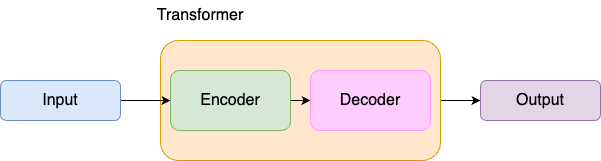

The diagram above was exported from draw.io. Its source (the exported page's mxGraphModel, read from the mxfile embedded in the PNG):
<mxGraphModel dx="1026" dy="691" grid="1" gridSize="10" guides="1" tooltips="1" connect="1" arrows="1" fold="1" page="1" pageScale="1" pageWidth="850" pageHeight="1100" math="0" shadow="0">
  <root>
    <mxCell id="0" />
    <mxCell id="1" parent="0" />
    <mxCell id="Zk1If7PyoWeEKbr938HQ-1" style="edgeStyle=orthogonalEdgeStyle;rounded=0;orthogonalLoop=1;jettySize=auto;html=1;exitX=1;exitY=0.5;exitDx=0;exitDy=0;entryX=0;entryY=0.5;entryDx=0;entryDy=0;fontSize=16;" edge="1" parent="1" source="Zk1If7PyoWeEKbr938HQ-10" target="Zk1If7PyoWeEKbr938HQ-5">
      <mxGeometry relative="1" as="geometry" />
    </mxCell>
    <mxCell id="Zk1If7PyoWeEKbr938HQ-2" value="" style="rounded=1;whiteSpace=wrap;html=1;fillColor=#ffe6cc;strokeColor=#d79b00;fontSize=16;" vertex="1" parent="1">
      <mxGeometry x="280" y="160" width="280" height="120" as="geometry" />
    </mxCell>
    <mxCell id="Zk1If7PyoWeEKbr938HQ-3" style="edgeStyle=orthogonalEdgeStyle;rounded=0;orthogonalLoop=1;jettySize=auto;html=1;exitX=1;exitY=0.5;exitDx=0;exitDy=0;fontSize=16;" edge="1" parent="1" source="Zk1If7PyoWeEKbr938HQ-4" target="Zk1If7PyoWeEKbr938HQ-9">
      <mxGeometry relative="1" as="geometry" />
    </mxCell>
    <mxCell id="Zk1If7PyoWeEKbr938HQ-4" value="Input" style="rounded=1;whiteSpace=wrap;html=1;fillColor=#dae8fc;strokeColor=#6c8ebf;fontSize=16;" vertex="1" parent="1">
      <mxGeometry x="120" y="200" width="120" height="40" as="geometry" />
    </mxCell>
    <mxCell id="Zk1If7PyoWeEKbr938HQ-5" value="Output" style="rounded=1;whiteSpace=wrap;html=1;fillColor=#e1d5e7;strokeColor=#9673a6;fontSize=16;" vertex="1" parent="1">
      <mxGeometry x="600" y="200" width="120" height="40" as="geometry" />
    </mxCell>
    <mxCell id="Zk1If7PyoWeEKbr938HQ-8" value="&lt;font style=&quot;font-size: 16px;&quot;&gt;Transformer&lt;/font&gt;" style="text;html=1;align=center;verticalAlign=middle;whiteSpace=wrap;rounded=0;fontSize=16;" vertex="1" parent="1">
      <mxGeometry x="290" y="120" width="60" height="30" as="geometry" />
    </mxCell>
    <mxCell id="Zk1If7PyoWeEKbr938HQ-11" style="edgeStyle=orthogonalEdgeStyle;rounded=0;orthogonalLoop=1;jettySize=auto;html=1;exitX=1;exitY=0.5;exitDx=0;exitDy=0;entryX=0;entryY=0.5;entryDx=0;entryDy=0;fontSize=16;" edge="1" parent="1" source="Zk1If7PyoWeEKbr938HQ-9" target="Zk1If7PyoWeEKbr938HQ-10">
      <mxGeometry relative="1" as="geometry" />
    </mxCell>
    <mxCell id="Zk1If7PyoWeEKbr938HQ-9" value="Encoder" style="rounded=1;whiteSpace=wrap;html=1;fillColor=#d5e8d4;strokeColor=#82b366;fontSize=16;" vertex="1" parent="1">
      <mxGeometry x="290" y="190" width="120" height="60" as="geometry" />
    </mxCell>
    <mxCell id="Zk1If7PyoWeEKbr938HQ-10" value="Decoder" style="rounded=1;whiteSpace=wrap;html=1;fillColor=#FFCCFF;strokeColor=#FF99FF;fontSize=16;" vertex="1" parent="1">
      <mxGeometry x="430" y="190" width="120" height="60" as="geometry" />
    </mxCell>
  </root>
</mxGraphModel>